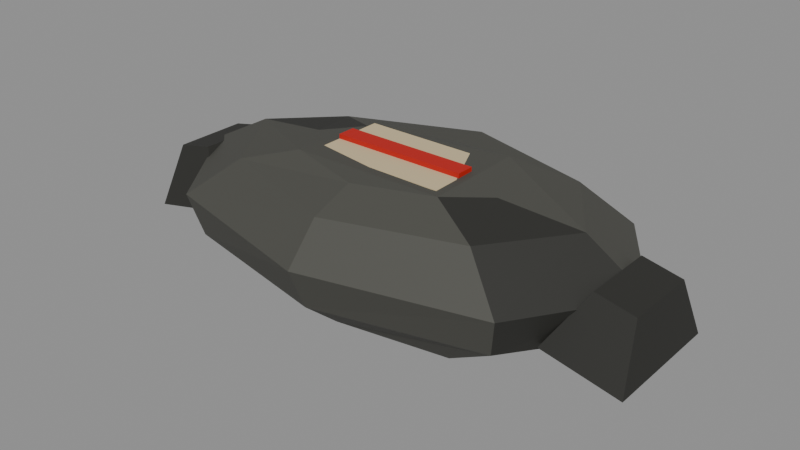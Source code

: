 # Source: cement.blend  (saved by Blender 5.2.44; exported with 4.5.12 LTS)
import bpy
from mathutils import Matrix  # noqa: F401  (used for matrix-valued properties, if any)

bpy.ops.wm.read_factory_settings(use_empty=True)
scene = bpy.context.scene
scene.name = 'Scene'

# ---- collections
col_col_lowpoly = bpy.data.collections.new('COL_LowPoly'); scene.collection.children.link(col_col_lowpoly)

# ---- images (referenced by path relative to the original .blend; pixels are not part of the script)
import os
ASSET_DIR = os.environ.get("B2B_ASSET_DIR", "")  # directory of the original .blend (textures are referenced by path, not embedded)
HERE = os.path.dirname(os.path.abspath(__file__))  # packed textures are extracted next to this script under _unpacked/

def load_image(name, relpath, width, height, colorspace="sRGB"):
    """Load a texture the original file referenced (path relative to the .blend, or extracted next to this script)."""
    p = next((c for c in (os.path.join(HERE, relpath), os.path.join(ASSET_DIR, relpath)) if relpath and os.path.exists(c)), "")
    if p:
        img = bpy.data.images.load(p, check_existing=True)
        img.name = name
    else:  # same state as the original file: an image datablock whose file is absent (Cycles renders it pink)
        img = bpy.data.images.new(name, width, height)
        img.source = "FILE"
        img.filepath = "//" + (relpath or name)
    img.colorspace_settings.name = colorspace
    return img
img_cement_basecolor = load_image('cement_BaseColor', '_unpacked/cement_BaseColor.88415ec4.png', 128, 96, 'sRGB')
img_cement_maskmap = load_image('cement_MaskMap', '_unpacked/cement_MaskMap.5499ce6d.png', 128, 96, 'Non-Color')

# ---- materials (node trees are filled in below, after node groups)
mat_m_cement = bpy.data.materials.new('M_cement')

# ---- material node trees
mat_m_cement.use_nodes = True; mat_m_cement.node_tree.nodes.clear()
_N = mat_m_cement.node_tree.nodes; _L = mat_m_cement.node_tree.links
n0 = _N.new('ShaderNodeBsdfPrincipled'); n0.name = 'Principled BSDF'; n0.location = (-200, 100)
n0.inputs[10].default_value = 0.005
n1 = _N.new('ShaderNodeOutputMaterial'); n1.name = 'Material Output'; n1.location = (200, 100)
n2 = _N.new('ShaderNodeTexImage'); n2.name = 'Image Texture'; n2.location = (0, 0)
n2.image = img_cement_basecolor
n2.interpolation = 'Closest'
n3 = _N.new('ShaderNodeTexImage'); n3.name = 'Image Texture.001'; n3.location = (0, 0)
n3.image = img_cement_maskmap
n3.interpolation = 'Closest'
n4 = _N.new('ShaderNodeSeparateColor'); n4.name = 'Separate Color'; n4.location = (0, 0)
n5 = _N.new('ShaderNodeMath'); n5.name = 'Math'; n5.location = (0, 0)
n5.operation = 'SUBTRACT'
n5.inputs[0].default_value = 1.0
_L.new(n0.outputs[0], n1.inputs[0])
_L.new(n2.outputs[0], n0.inputs[0])
_L.new(n3.outputs[0], n4.inputs[0])
_L.new(n4.outputs[0], n0.inputs[1])
_L.new(n3.outputs[1], n5.inputs[1])
_L.new(n5.outputs[0], n0.inputs[2])
n1.is_active_output = True

# ---- meshes
me_cement = bpy.data.meshes.new('cement')
me_cement.from_pydata([(0.135, 0.0007077, 0.002698), (0.09546, 0.05823, 0.004281), (8.266e-18, 0.07305, 0.007351), (-0.09546, 0.06197, 0.0), (-0.135, -0.004251, 0.002954), (-0.09546, -0.05704, 0.01179), (-2.48e-17, -0.08038, 0.00988), (0.09546, -0.06216, 0.007511), (0.2025, 0.005889, 0.03746), (0.1432, 0.08871, 0.03612), (1.24e-17, 0.113, 0.0379), (-0.1432, 0.08631, 0.03894), (-0.2025, -0.007504, 0.03346), (-0.1432, -0.08529, 0.04023), (-3.72e-17, -0.1139, 0.03847), (0.1432, -0.07812, 0.03841), (0.216, 0.004815, 0.07458), (0.1527, 0.09748, 0.07518), (1.323e-17, 0.1216, 0.08039), (-0.1527, 0.08598, 0.07147), (-0.216, -0.001021, 0.08143), (-0.1527, -0.09369, 0.07736), (-3.968e-17, -0.1298, 0.07593), (0.1527, -0.08915, 0.07405), (0.162, 0.006467, 0.1069), (0.1146, 0.07475, 0.108), (9.92e-18, 0.1039, 0.1101), (-0.1146, 0.06249, 0.1079), (-0.162, 0.007434, 0.1102), (-0.1146, -0.06678, 0.1107), (-2.976e-17, -0.1006, 0.1084), (0.1146, -0.06671, 0.1098), (0.0945, -0.006985, 0.1183), (0.06682, 0.04743, 0.1251), (5.786e-18, 0.06081, 0.1159), (-0.06682, 0.03401, 0.1198), (-0.0945, 0.004301, 0.1184), (-0.06682, -0.04689, 0.1253), (-1.736e-17, -0.06328, 0.1222), (0.06682, -0.0423, 0.1235), (-0.2342, -0.055, 0.02857), (-0.1658, -0.055, 0.04312), (-0.1658, 0.055, 0.04312), (-0.2342, 0.055, 0.02857), (-0.2275, -0.033, 0.08111), (-0.1933, -0.033, 0.08839), (-0.1933, 0.033, 0.08839), (-0.2275, 0.033, 0.08111), (0.1658, -0.055, 0.04312), (0.2342, -0.055, 0.02857), (0.2342, 0.055, 0.02857), (0.1658, 0.055, 0.04312), (0.1933, -0.033, 0.08839), (0.2275, -0.033, 0.08111), (0.2275, 0.033, 0.08111), (0.1933, 0.033, 0.08839), (-0.06, -0.035, 0.1198), (0.06, -0.035, 0.1198), (0.06, 0.035, 0.1198), (-0.06, 0.035, 0.1198), (-0.06, -0.035, 0.1238), (0.06, -0.035, 0.1238), (0.06, 0.035, 0.1238), (-0.06, 0.035, 0.1238), (-0.06, -0.008, 0.1238), (0.06, -0.008, 0.1238), (0.06, 0.008, 0.1238), (-0.06, 0.008, 0.1238), (-0.06, -0.008, 0.1278), (0.06, -0.008, 0.1278), (0.06, 0.008, 0.1278), (-0.06, 0.008, 0.1278)], [], [(0, 1, 9, 8), (1, 2, 10, 9), (2, 3, 11, 10), (3, 4, 12, 11), (4, 5, 13, 12), (5, 6, 14, 13), (6, 7, 15, 14), (7, 0, 8, 15), (8, 9, 17, 16), (9, 10, 18, 17), (10, 11, 19, 18), (11, 12, 20, 19), (12, 13, 21, 20), (13, 14, 22, 21), (14, 15, 23, 22), (15, 8, 16, 23), (16, 17, 25, 24), (17, 18, 26, 25), (18, 19, 27, 26), (19, 20, 28, 27), (20, 21, 29, 28), (21, 22, 30, 29), (22, 23, 31, 30), (23, 16, 24, 31), (24, 25, 33, 32), (25, 26, 34, 33), (26, 27, 35, 34), (27, 28, 36, 35), (28, 29, 37, 36), (29, 30, 38, 37), (30, 31, 39, 38), (31, 24, 32, 39), (7, 6, 5, 4, 3, 2, 1, 0), (32, 33, 34, 35, 36, 37, 38, 39), (40, 43, 42, 41), (44, 45, 46, 47), (40, 41, 45, 44), (41, 42, 46, 45), (42, 43, 47, 46), (43, 40, 44, 47), (48, 51, 50, 49), (52, 53, 54, 55), (48, 49, 53, 52), (49, 50, 54, 53), (50, 51, 55, 54), (51, 48, 52, 55), (56, 59, 58, 57), (60, 61, 62, 63), (56, 57, 61, 60), (57, 58, 62, 61), (58, 59, 63, 62), (59, 56, 60, 63), (64, 67, 66, 65), (68, 69, 70, 71), (64, 65, 69, 68), (65, 66, 70, 69), (66, 67, 71, 70), (67, 64, 68, 71)])
_uv = me_cement.uv_layers.new(name='UVMap')
_uv.uv.foreach_set('vector', [0.9375, 0.5833, 0.9375, 0.5833, 0.9375, 0.5833, 0.9375, 0.5833, 0.9375, 0.5833, 0.9375, 0.5833, 0.9375, 0.5833, 0.9375, 0.5833, 0.9375, 0.5833, 0.9375, 0.5833, 0.9375, 0.5833, 0.9375, 0.5833, 0.0625, 0.4167, 0.0625, 0.4167, 0.0625, 0.4167, 0.0625, 0.4167, 0.9375, 0.5833, 0.9375, 0.5833, 0.9375, 0.5833, 0.9375, 0.5833, 0.9375, 0.5833, 0.9375, 0.5833, 0.9375, 0.5833, 0.9375, 0.5833, 0.9375, 0.5833, 0.9375, 0.5833, 0.9375, 0.5833, 0.9375, 0.5833, 0.0625, 0.4167, 0.0625, 0.4167, 0.0625, 0.4167, 0.0625, 0.4167, 0.9375, 0.5833, 0.9375, 0.5833, 0.9375, 0.5833, 0.9375, 0.5833, 0.9375, 0.5833, 0.9375, 0.5833, 0.9375, 0.5833, 0.9375, 0.5833, 0.9375, 0.5833, 0.9375, 0.5833, 0.9375, 0.5833, 0.9375, 0.5833, 0.0625, 0.4167, 0.0625, 0.4167, 0.0625, 0.4167, 0.0625, 0.4167, 0.9375, 0.5833, 0.9375, 0.5833, 0.9375, 0.5833, 0.9375, 0.5833, 0.9375, 0.5833, 0.9375, 0.5833, 0.9375, 0.5833, 0.9375, 0.5833, 0.9375, 0.5833, 0.9375, 0.5833, 0.9375, 0.5833, 0.9375, 0.5833, 0.0625, 0.4167, 0.0625, 0.4167, 0.0625, 0.4167, 0.0625, 0.4167, 0.9375, 0.5833, 0.9375, 0.5833, 0.9375, 0.5833, 0.9375, 0.5833, 0.9375, 0.5833, 0.9375, 0.5833, 0.9375, 0.5833, 0.9375, 0.5833, 0.9375, 0.5833, 0.9375, 0.5833, 0.9375, 0.5833, 0.9375, 0.5833, 0.0625, 0.4167, 0.0625, 0.4167, 0.0625, 0.4167, 0.0625, 0.4167, 0.9375, 0.5833, 0.9375, 0.5833, 0.9375, 0.5833, 0.9375, 0.5833, 0.9375, 0.5833, 0.9375, 0.5833, 0.9375, 0.5833, 0.9375, 0.5833, 0.9375, 0.5833, 0.9375, 0.5833, 0.9375, 0.5833, 0.9375, 0.5833, 0.0625, 0.4167, 0.0625, 0.4167, 0.0625, 0.4167, 0.0625, 0.4167, 0.9375, 0.5833, 0.9375, 0.5833, 0.9375, 0.5833, 0.9375, 0.5833, 0.9375, 0.5833, 0.9375, 0.5833, 0.9375, 0.5833, 0.9375, 0.5833, 0.9375, 0.5833, 0.9375, 0.5833, 0.9375, 0.5833, 0.9375, 0.5833, 0.0625, 0.4167, 0.0625, 0.4167, 0.0625, 0.4167, 0.0625, 0.4167, 0.9375, 0.5833, 0.9375, 0.5833, 0.9375, 0.5833, 0.9375, 0.5833, 0.9375, 0.5833, 0.9375, 0.5833, 0.9375, 0.5833, 0.9375, 0.5833, 0.9375, 0.5833, 0.9375, 0.5833, 0.9375, 0.5833, 0.9375, 0.5833, 0.0625, 0.4167, 0.0625, 0.4167, 0.0625, 0.4167, 0.0625, 0.4167, 0.9375, 0.5833, 0.9375, 0.5833, 0.9375, 0.5833, 0.9375, 0.5833, 0.9375, 0.5833, 0.9375, 0.5833, 0.9375, 0.5833, 0.9375, 0.5833, 0.9375, 0.5833, 0.9375, 0.5833, 0.9375, 0.5833, 0.9375, 0.5833, 0.9375, 0.5833, 0.9375, 0.5833, 0.9375, 0.5833, 0.9375, 0.5833, 0.0625, 0.4167, 0.0625, 0.4167, 0.0625, 0.4167, 0.0625, 0.4167, 0.0625, 0.4167, 0.0625, 0.4167, 0.0625, 0.4167, 0.0625, 0.4167, 0.0625, 0.4167, 0.0625, 0.4167, 0.0625, 0.4167, 0.0625, 0.4167, 0.0625, 0.4167, 0.0625, 0.4167, 0.0625, 0.4167, 0.0625, 0.4167, 0.0625, 0.4167, 0.0625, 0.4167, 0.0625, 0.4167, 0.0625, 0.4167, 0.0625, 0.4167, 0.0625, 0.4167, 0.0625, 0.4167, 0.0625, 0.4167, 0.0625, 0.4167, 0.0625, 0.4167, 0.0625, 0.4167, 0.0625, 0.4167, 0.0625, 0.4167, 0.0625, 0.4167, 0.0625, 0.4167, 0.0625, 0.4167, 0.0625, 0.4167, 0.0625, 0.4167, 0.0625, 0.4167, 0.0625, 0.4167, 0.0625, 0.4167, 0.0625, 0.4167, 0.0625, 0.4167, 0.0625, 0.4167, 0.0625, 0.4167, 0.0625, 0.4167, 0.0625, 0.4167, 0.0625, 0.4167, 0.0625, 0.4167, 0.0625, 0.4167, 0.0625, 0.4167, 0.0625, 0.4167, 0.1875, 0.4167, 0.1875, 0.4167, 0.1875, 0.4167, 0.1875, 0.4167, 0.1875, 0.4167, 0.1875, 0.4167, 0.1875, 0.4167, 0.1875, 0.4167, 0.1875, 0.4167, 0.1875, 0.4167, 0.1875, 0.4167, 0.1875, 0.4167, 0.1875, 0.4167, 0.1875, 0.4167, 0.1875, 0.4167, 0.1875, 0.4167, 0.1875, 0.4167, 0.1875, 0.4167, 0.1875, 0.4167, 0.1875, 0.4167, 0.1875, 0.4167, 0.1875, 0.4167, 0.1875, 0.4167, 0.1875, 0.4167, 0.6875, 0.25, 0.6875, 0.25, 0.6875, 0.25, 0.6875, 0.25, 0.6875, 0.25, 0.6875, 0.25, 0.6875, 0.25, 0.6875, 0.25, 0.6875, 0.25, 0.6875, 0.25, 0.6875, 0.25, 0.6875, 0.25, 0.6875, 0.25, 0.6875, 0.25, 0.6875, 0.25, 0.6875, 0.25, 0.6875, 0.25, 0.6875, 0.25, 0.6875, 0.25, 0.6875, 0.25, 0.6875, 0.25, 0.6875, 0.25, 0.6875, 0.25, 0.6875, 0.25])
me_cement.materials.append(mat_m_cement)
me_cement.update()

# ---- objects
ob_cement = bpy.data.objects.new('cement', me_cement)

# ---- transforms, parenting, visibility, modifiers, constraints
ob_cement.location = (0.0, 0.0, 0.0)

# ---- collection membership
col_col_lowpoly.objects.link(ob_cement)

# ---- scene / render settings (as saved in the file)
scene.frame_start = 1; scene.frame_end = 250; scene.frame_set(1)
scene.render.engine = 'BLENDER_EEVEE_NEXT'
scene.render.bake_bias = 0.0
scene.render.bake_samples = 0
scene.render.compositor_device = 'GPU'
scene.eevee.use_volume_custom_range = False
scene.eevee.fast_gi_thickness_near = 0.1
scene.eevee.fast_gi_thickness_far = 0.0
scene.eevee.ray_tracing_options.screen_trace_thickness = 0.1
bpy.context.view_layer.update()

# ---- added for rendering (the .blend has no active camera and no usable light): camera, sun + grey world if the file has none
cam_auto = bpy.data.cameras.new('AutoCamera')
cam_auto.lens = 50.0
cam_auto.sensor_width = 36.0
cam_auto.clip_end = 1000.0
ob_auto_camera = bpy.data.objects.new('AutoCamera', cam_auto)
scene.collection.objects.link(ob_auto_camera)
ob_auto_camera.location = (0.505923, -0.611241, 0.46866)
ob_auto_camera.rotation_euler = (1.09748, -7.21219e-08, 0.694738)
scene.camera = ob_auto_camera
light_auto_sun = bpy.data.lights.new('AutoSun', 'SUN')
light_auto_sun.energy = 3.0
light_auto_sun.angle = 0.0523599
ob_auto_sun = bpy.data.objects.new('AutoSun', light_auto_sun)
scene.collection.objects.link(ob_auto_sun)
ob_auto_sun.rotation_euler = (0.872665, 0.174533, 0.523599)
if scene.world is None:
    world_auto = bpy.data.worlds.new('AutoWorld')
    world_auto.color = (0.3, 0.3, 0.3)
    scene.world = world_auto
bpy.context.view_layer.update()
